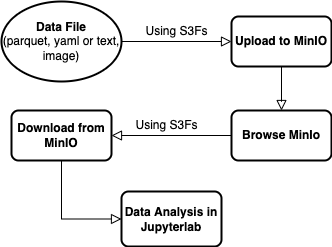

The diagram above was exported from draw.io. Its source (the exported page's mxGraphModel, read from the mxfile embedded in the PNG):
<mxGraphModel dx="907" dy="1104" grid="1" gridSize="10" guides="1" tooltips="1" connect="1" arrows="1" fold="1" page="1" pageScale="1" pageWidth="827" pageHeight="1169" math="0" shadow="0">
  <root>
    <mxCell id="WIyWlLk6GJQsqaUBKTNV-0" />
    <mxCell id="WIyWlLk6GJQsqaUBKTNV-1" parent="WIyWlLk6GJQsqaUBKTNV-0" />
    <mxCell id="yT4ZTkhdjF923V3ksULX-15" value="" style="edgeStyle=orthogonalEdgeStyle;rounded=0;orthogonalLoop=1;jettySize=auto;html=1;startSize=8;endArrow=block;endFill=0;endSize=8;exitX=0.5;exitY=1;exitDx=0;exitDy=0;entryX=0;entryY=0.5;entryDx=0;entryDy=0;" parent="WIyWlLk6GJQsqaUBKTNV-1" source="yT4ZTkhdjF923V3ksULX-47" target="yT4ZTkhdjF923V3ksULX-54" edge="1">
      <mxGeometry relative="1" as="geometry">
        <mxPoint x="140" y="300.5" as="sourcePoint" />
        <mxPoint x="240" y="301" as="targetPoint" />
      </mxGeometry>
    </mxCell>
    <mxCell id="yT4ZTkhdjF923V3ksULX-53" value="" style="edgeStyle=orthogonalEdgeStyle;rounded=0;orthogonalLoop=1;jettySize=auto;html=1;startSize=8;endArrow=block;endFill=0;endSize=8;entryX=0;entryY=0.5;entryDx=0;entryDy=0;" parent="WIyWlLk6GJQsqaUBKTNV-1" source="yT4ZTkhdjF923V3ksULX-45" target="_xtkcqVEvVEy6lr1-ajG-2" edge="1">
      <mxGeometry relative="1" as="geometry" />
    </mxCell>
    <mxCell id="yT4ZTkhdjF923V3ksULX-45" value="&lt;span&gt;&lt;b&gt;Data File&lt;/b&gt;&lt;br&gt;(parquet, yaml or text, image)&lt;br&gt;&lt;/span&gt;" style="strokeWidth=2;html=1;shape=mxgraph.flowchart.start_1;whiteSpace=wrap;" parent="WIyWlLk6GJQsqaUBKTNV-1" vertex="1">
      <mxGeometry x="40" y="60" width="120" height="80" as="geometry" />
    </mxCell>
    <mxCell id="yT4ZTkhdjF923V3ksULX-47" value="&lt;b&gt;Download from MinIO&lt;/b&gt;" style="rounded=1;whiteSpace=wrap;html=1;absoluteArcSize=1;arcSize=14;strokeWidth=2;" parent="WIyWlLk6GJQsqaUBKTNV-1" vertex="1">
      <mxGeometry x="50" y="169" width="100" height="50" as="geometry" />
    </mxCell>
    <mxCell id="yT4ZTkhdjF923V3ksULX-52" value="" style="edgeStyle=orthogonalEdgeStyle;rounded=0;orthogonalLoop=1;jettySize=auto;html=1;startSize=8;endArrow=block;endFill=0;endSize=8;" parent="WIyWlLk6GJQsqaUBKTNV-1" source="yT4ZTkhdjF923V3ksULX-49" target="yT4ZTkhdjF923V3ksULX-47" edge="1">
      <mxGeometry relative="1" as="geometry">
        <Array as="points">
          <mxPoint x="90" y="194" />
        </Array>
      </mxGeometry>
    </mxCell>
    <mxCell id="yT4ZTkhdjF923V3ksULX-49" value="&lt;b&gt;Browse MinIo&lt;/b&gt;" style="rounded=1;whiteSpace=wrap;html=1;absoluteArcSize=1;arcSize=14;strokeWidth=2;" parent="WIyWlLk6GJQsqaUBKTNV-1" vertex="1">
      <mxGeometry x="270" y="169" width="100" height="50" as="geometry" />
    </mxCell>
    <mxCell id="yT4ZTkhdjF923V3ksULX-54" value="&lt;b&gt;Data Analysis in Jupyterlab&lt;/b&gt;" style="rounded=1;whiteSpace=wrap;html=1;absoluteArcSize=1;arcSize=14;strokeWidth=2;" parent="WIyWlLk6GJQsqaUBKTNV-1" vertex="1">
      <mxGeometry x="160" y="250" width="100" height="55" as="geometry" />
    </mxCell>
    <mxCell id="_xtkcqVEvVEy6lr1-ajG-0" value="Using S3Fs" style="text;html=1;align=center;verticalAlign=middle;resizable=0;points=[];autosize=1;strokeColor=none;fillColor=none;" vertex="1" parent="WIyWlLk6GJQsqaUBKTNV-1">
      <mxGeometry x="170" y="75" width="90" height="30" as="geometry" />
    </mxCell>
    <mxCell id="_xtkcqVEvVEy6lr1-ajG-2" value="&lt;b&gt;Upload to MinIO&lt;/b&gt;" style="rounded=1;whiteSpace=wrap;html=1;absoluteArcSize=1;arcSize=14;strokeWidth=2;" vertex="1" parent="WIyWlLk6GJQsqaUBKTNV-1">
      <mxGeometry x="270" y="75" width="100" height="50" as="geometry" />
    </mxCell>
    <mxCell id="_xtkcqVEvVEy6lr1-ajG-4" value="" style="edgeStyle=orthogonalEdgeStyle;rounded=0;orthogonalLoop=1;jettySize=auto;html=1;startSize=8;endArrow=block;endFill=0;endSize=8;exitX=0.5;exitY=1;exitDx=0;exitDy=0;entryX=0.5;entryY=0;entryDx=0;entryDy=0;" edge="1" parent="WIyWlLk6GJQsqaUBKTNV-1" source="_xtkcqVEvVEy6lr1-ajG-2" target="yT4ZTkhdjF923V3ksULX-49">
      <mxGeometry relative="1" as="geometry">
        <mxPoint x="310" y="180" as="sourcePoint" />
        <mxPoint x="290" y="150" as="targetPoint" />
        <Array as="points">
          <mxPoint x="320" y="160" />
          <mxPoint x="320" y="160" />
        </Array>
      </mxGeometry>
    </mxCell>
    <mxCell id="_xtkcqVEvVEy6lr1-ajG-5" value="Using S3Fs" style="text;html=1;align=center;verticalAlign=middle;resizable=0;points=[];autosize=1;strokeColor=none;fillColor=none;" vertex="1" parent="WIyWlLk6GJQsqaUBKTNV-1">
      <mxGeometry x="160" y="169" width="90" height="30" as="geometry" />
    </mxCell>
  </root>
</mxGraphModel>